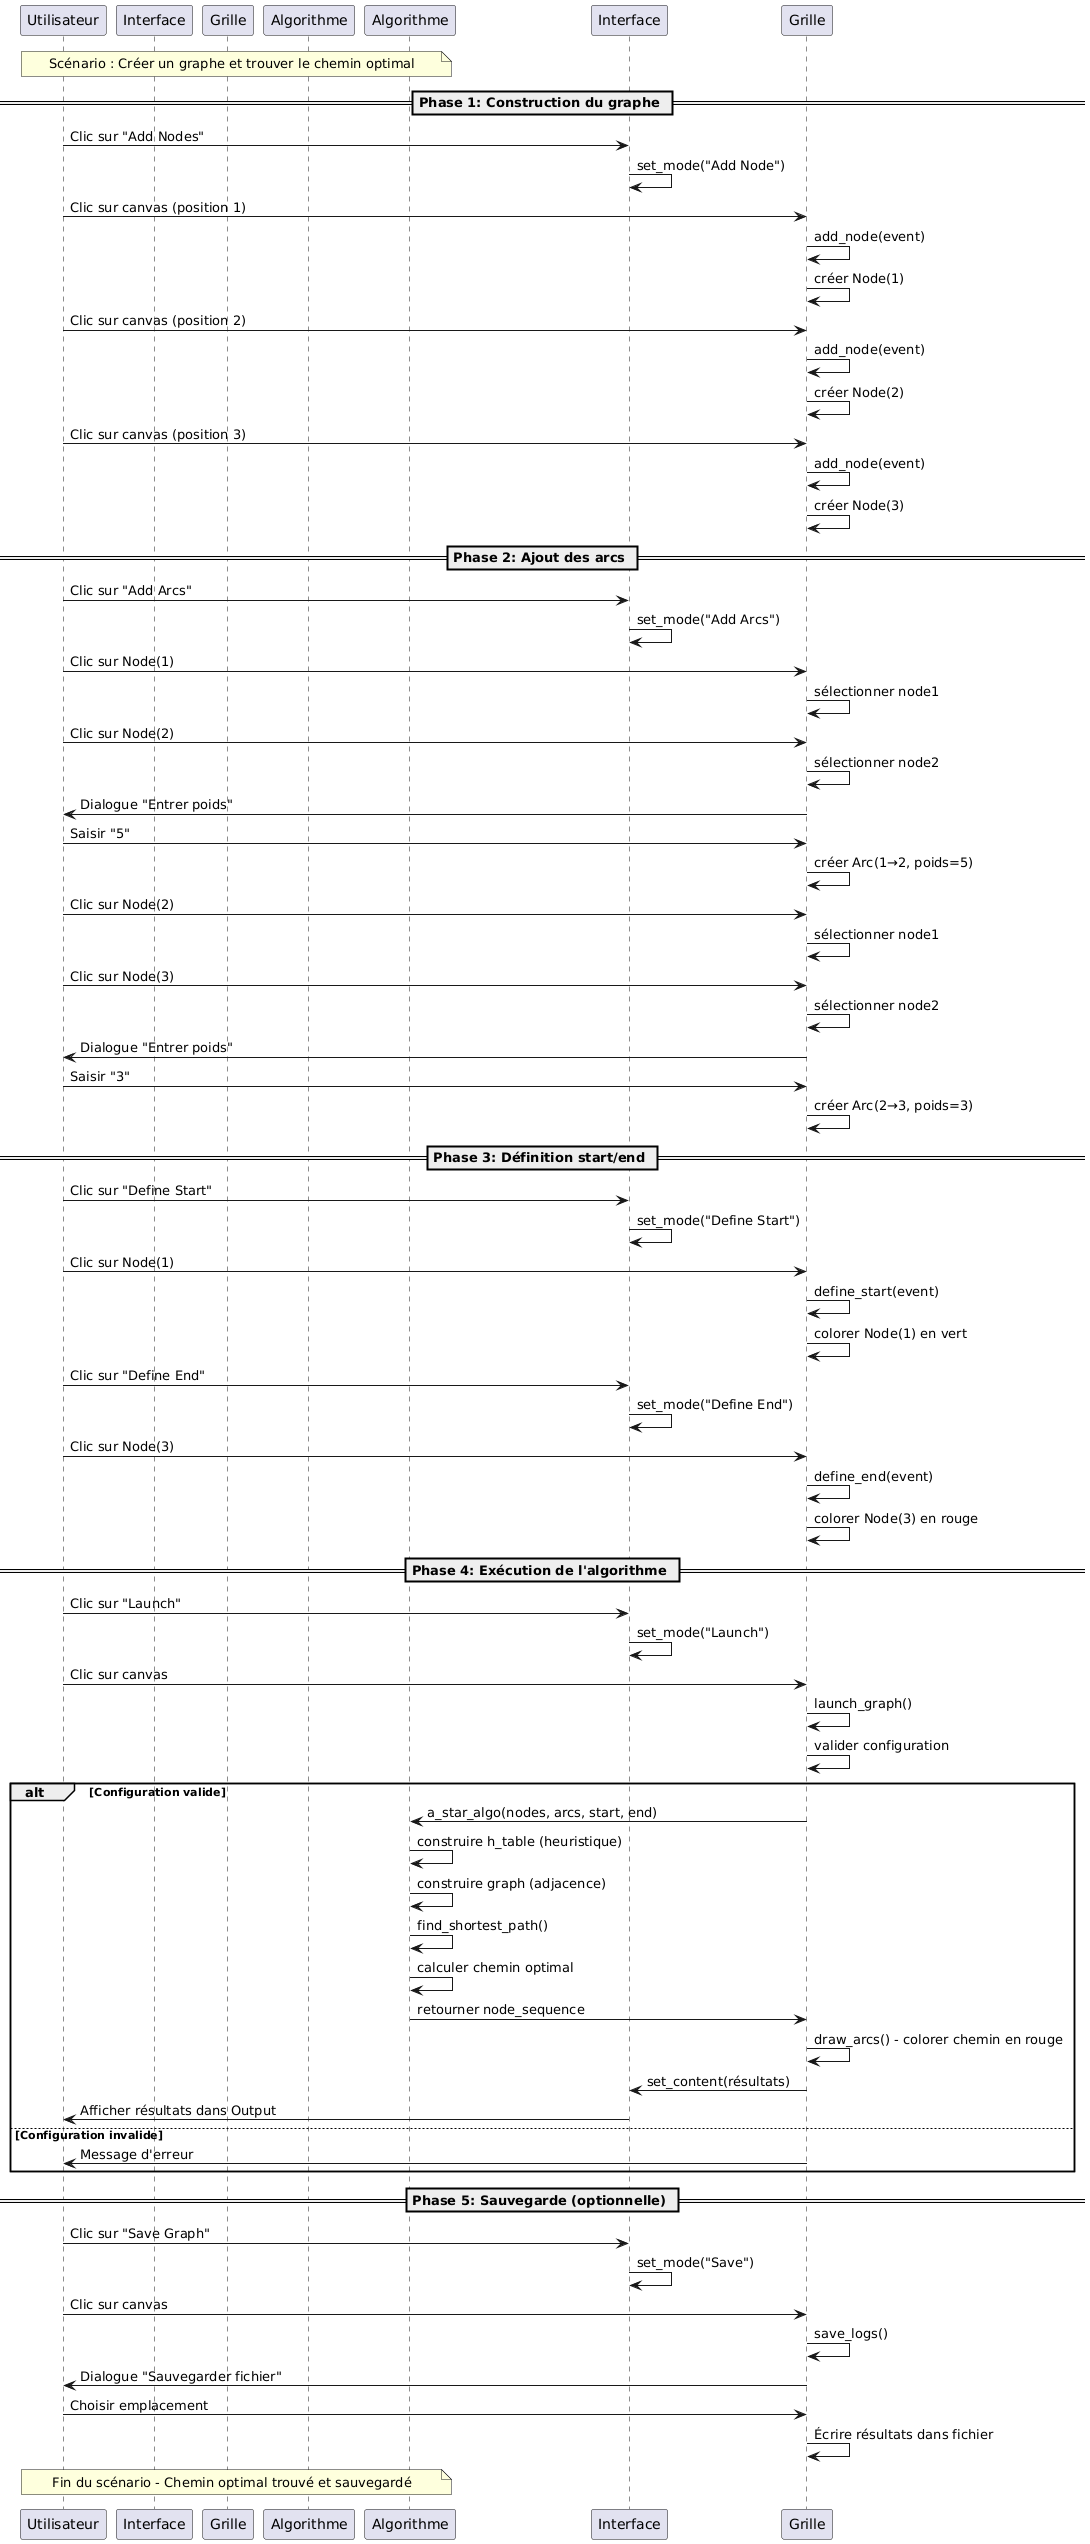

The diagram above was rendered by PlantUML. Its source (embedded in the PNG):
@startuml
participant Utilisateur
participant Interface as Interface_App
participant Grille as Grille_Canvas
participant Algorithme as Algorithme_A_Star

note over Utilisateur,Algorithme: Scénario : Créer un graphe et trouver le chemin optimal

== Phase 1: Construction du graphe ==
Utilisateur -> Interface : Clic sur "Add Nodes"
Interface -> Interface : set_mode("Add Node")

Utilisateur -> Grille : Clic sur canvas (position 1)
Grille -> Grille : add_node(event)
Grille -> Grille : créer Node(1)

Utilisateur -> Grille : Clic sur canvas (position 2)
Grille -> Grille : add_node(event)
Grille -> Grille : créer Node(2)

Utilisateur -> Grille : Clic sur canvas (position 3)
Grille -> Grille : add_node(event)
Grille -> Grille : créer Node(3)

== Phase 2: Ajout des arcs ==
Utilisateur -> Interface : Clic sur "Add Arcs"
Interface -> Interface : set_mode("Add Arcs")

Utilisateur -> Grille : Clic sur Node(1)
Grille -> Grille : sélectionner node1

Utilisateur -> Grille : Clic sur Node(2)
Grille -> Grille : sélectionner node2
Grille -> Utilisateur : Dialogue "Entrer poids"
Utilisateur -> Grille : Saisir "5"
Grille -> Grille : créer Arc(1→2, poids=5)

Utilisateur -> Grille : Clic sur Node(2)
Grille -> Grille : sélectionner node1

Utilisateur -> Grille : Clic sur Node(3)
Grille -> Grille : sélectionner node2
Grille -> Utilisateur : Dialogue "Entrer poids"
Utilisateur -> Grille : Saisir "3"
Grille -> Grille : créer Arc(2→3, poids=3)

== Phase 3: Définition start/end ==
Utilisateur -> Interface : Clic sur "Define Start"
Interface -> Interface : set_mode("Define Start")

Utilisateur -> Grille : Clic sur Node(1)
Grille -> Grille : define_start(event)
Grille -> Grille : colorer Node(1) en vert

Utilisateur -> Interface : Clic sur "Define End"
Interface -> Interface : set_mode("Define End")

Utilisateur -> Grille : Clic sur Node(3)
Grille -> Grille : define_end(event)
Grille -> Grille : colorer Node(3) en rouge

== Phase 4: Exécution de l'algorithme ==
Utilisateur -> Interface : Clic sur "Launch"
Interface -> Interface : set_mode("Launch")

Utilisateur -> Grille : Clic sur canvas
Grille -> Grille : launch_graph()
Grille -> Grille : valider configuration

alt Configuration valide
    Grille -> Algorithme : a_star_algo(nodes, arcs, start, end)
    Algorithme -> Algorithme : construire h_table (heuristique)
    Algorithme -> Algorithme : construire graph (adjacence)
    Algorithme -> Algorithme : find_shortest_path()
    Algorithme -> Algorithme : calculer chemin optimal
    Algorithme -> Grille : retourner node_sequence
    Grille -> Grille : draw_arcs() - colorer chemin en rouge
    Grille -> Interface : set_content(résultats)
    Interface -> Utilisateur : Afficher résultats dans Output
else Configuration invalide
    Grille -> Utilisateur : Message d'erreur
end

== Phase 5: Sauvegarde (optionnelle) ==
Utilisateur -> Interface : Clic sur "Save Graph"
Interface -> Interface : set_mode("Save")

Utilisateur -> Grille : Clic sur canvas
Grille -> Grille : save_logs()
Grille -> Utilisateur : Dialogue "Sauvegarder fichier"
Utilisateur -> Grille : Choisir emplacement
Grille -> Grille : Écrire résultats dans fichier

note over Utilisateur,Algorithme: Fin du scénario - Chemin optimal trouvé et sauvegardé
@enduml